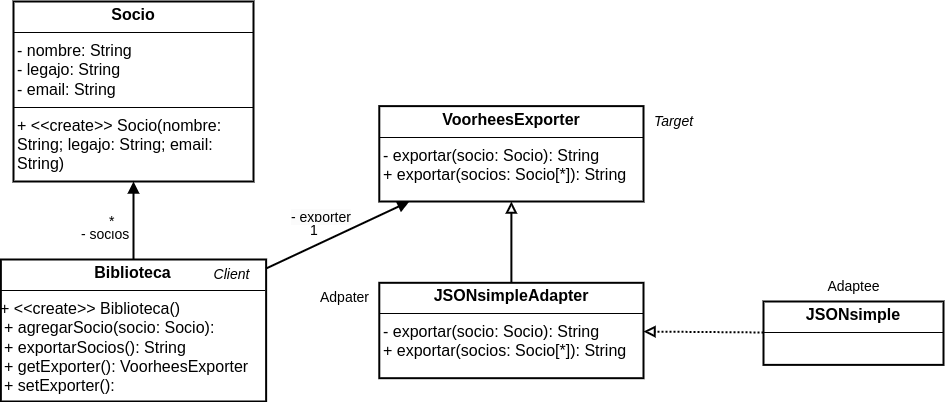

The diagram above was exported from draw.io. Its source (the exported page's mxGraphModel, read from the mxfile embedded in the PNG):
<mxGraphModel dx="1100" dy="684" grid="0" gridSize="10" guides="1" tooltips="1" connect="1" arrows="1" fold="1" page="1" pageScale="1" pageWidth="1169" pageHeight="827" math="0" shadow="0">
  <root>
    <mxCell id="0" />
    <mxCell id="1" parent="0" />
    <mxCell id="9pBa4Zp3dXorGQlqbJrF-3" value="&lt;p style=&quot;margin: 4px 0px 0px; text-align: center; font-size: 16px;&quot;&gt;&lt;b style=&quot;&quot;&gt;&lt;font style=&quot;font-size: 16px;&quot;&gt;Socio&lt;/font&gt;&lt;/b&gt;&lt;/p&gt;&lt;hr size=&quot;1&quot; style=&quot;border-style: solid; font-size: 16px;&quot;&gt;&lt;p style=&quot;margin: 0px 0px 0px 4px; font-size: 16px;&quot;&gt;- nombre: String&lt;/p&gt;&lt;p style=&quot;margin: 0px 0px 0px 4px; font-size: 16px;&quot;&gt;- legajo: String&lt;/p&gt;&lt;p style=&quot;margin: 0px 0px 0px 4px; font-size: 16px;&quot;&gt;- email: String&lt;/p&gt;&lt;hr size=&quot;1&quot; style=&quot;border-style: solid; font-size: 16px;&quot;&gt;&lt;p style=&quot;margin: 0px 0px 0px 4px; font-size: 16px;&quot;&gt;&lt;font style=&quot;font-size: 16px;&quot;&gt;+ &amp;lt;&amp;lt;create&amp;gt;&amp;gt; Socio(nombre: String; legajo: String; email: String)&lt;/font&gt;&lt;/p&gt;" style="verticalAlign=top;align=left;overflow=fill;html=1;whiteSpace=wrap;strokeWidth=2;" vertex="1" parent="1">
      <mxGeometry x="180" y="90" width="240" height="180" as="geometry" />
    </mxCell>
    <mxCell id="9pBa4Zp3dXorGQlqbJrF-4" value="&lt;p style=&quot;margin: 4px 0px 0px; text-align: center; font-size: 16px;&quot;&gt;&lt;b style=&quot;&quot;&gt;&lt;font style=&quot;font-size: 16px;&quot;&gt;VoorheesExporter&lt;/font&gt;&lt;/b&gt;&lt;/p&gt;&lt;hr size=&quot;1&quot; style=&quot;border-style: solid; font-size: 16px;&quot;&gt;&lt;p style=&quot;margin: 0px 0px 0px 4px; font-size: 16px;&quot;&gt;&lt;font style=&quot;font-size: 16px;&quot;&gt;- exportar(socio: Socio): String&lt;/font&gt;&lt;/p&gt;&lt;p style=&quot;margin: 0px 0px 0px 4px; font-size: 16px;&quot;&gt;&lt;font style=&quot;font-size: 16px;&quot;&gt;+ exportar(socios: Socio[*]): String&lt;/font&gt;&lt;/p&gt;" style="verticalAlign=top;align=left;overflow=fill;html=1;whiteSpace=wrap;strokeWidth=2;" vertex="1" parent="1">
      <mxGeometry x="545.79" y="194.62" width="264.21" height="95.38" as="geometry" />
    </mxCell>
    <mxCell id="9pBa4Zp3dXorGQlqbJrF-5" value="&lt;p style=&quot;margin: 4px 0px 0px; text-align: center; font-size: 16px;&quot;&gt;&lt;b style=&quot;&quot;&gt;&lt;font style=&quot;font-size: 16px;&quot;&gt;Biblioteca&lt;/font&gt;&lt;/b&gt;&lt;/p&gt;&lt;hr size=&quot;1&quot; style=&quot;border-style: solid; font-size: 16px;&quot;&gt;&lt;span style=&quot;font-size: 16px;&quot;&gt;+ &amp;lt;&amp;lt;create&amp;gt;&amp;gt; Biblioteca()&lt;/span&gt;&lt;br&gt;&lt;p style=&quot;margin: 0px 0px 0px 4px; font-size: 16px;&quot;&gt;&lt;font style=&quot;font-size: 16px;&quot;&gt;+ agregarSocio(socio: Socio):&amp;nbsp;&lt;/font&gt;&lt;/p&gt;&lt;p style=&quot;margin: 0px 0px 0px 4px; font-size: 16px;&quot;&gt;&lt;font style=&quot;font-size: 16px;&quot;&gt;+ exportarSocios(): String&lt;/font&gt;&lt;/p&gt;&lt;p style=&quot;margin: 0px 0px 0px 4px; font-size: 16px;&quot;&gt;&lt;font style=&quot;font-size: 16px;&quot;&gt;+ getExporter(): VoorheesExporter&lt;/font&gt;&lt;/p&gt;&lt;p style=&quot;margin: 0px 0px 0px 4px; font-size: 16px;&quot;&gt;&lt;font style=&quot;font-size: 16px;&quot;&gt;+ setExporter():&amp;nbsp;&lt;/font&gt;&lt;/p&gt;" style="verticalAlign=top;align=left;overflow=fill;html=1;whiteSpace=wrap;strokeWidth=2;" vertex="1" parent="1">
      <mxGeometry x="167.37" y="348" width="265.26" height="142" as="geometry" />
    </mxCell>
    <mxCell id="9pBa4Zp3dXorGQlqbJrF-11" value="- socios" style="endArrow=block;endFill=1;html=1;align=left;verticalAlign=top;rounded=0;strokeWidth=2;endSize=7;fontSize=14;" edge="1" parent="1" source="9pBa4Zp3dXorGQlqbJrF-5" target="9pBa4Zp3dXorGQlqbJrF-3">
      <mxGeometry x="0.0182" y="54" relative="1" as="geometry">
        <mxPoint x="242.63" y="260" as="sourcePoint" />
        <mxPoint x="290" y="80" as="targetPoint" />
        <mxPoint as="offset" />
      </mxGeometry>
    </mxCell>
    <mxCell id="9pBa4Zp3dXorGQlqbJrF-12" value="*" style="edgeLabel;resizable=0;html=1;align=left;verticalAlign=bottom;fontSize=14;" connectable="0" vertex="1" parent="9pBa4Zp3dXorGQlqbJrF-11">
      <mxGeometry x="-1" relative="1" as="geometry">
        <mxPoint x="-26" y="-28" as="offset" />
      </mxGeometry>
    </mxCell>
    <mxCell id="9pBa4Zp3dXorGQlqbJrF-14" value="&lt;span style=&quot;text-wrap: wrap; background-color: rgb(251, 251, 251);&quot;&gt;-&amp;nbsp;&lt;/span&gt;&lt;span style=&quot;background-color: rgb(251, 251, 251); text-wrap: wrap;&quot;&gt;exporter&lt;/span&gt;" style="endArrow=block;endFill=1;html=1;align=left;verticalAlign=top;rounded=0;strokeWidth=2;endSize=7;fontSize=14;" edge="1" parent="1" source="9pBa4Zp3dXorGQlqbJrF-5" target="9pBa4Zp3dXorGQlqbJrF-4">
      <mxGeometry x="-0.3787" y="50" relative="1" as="geometry">
        <mxPoint x="316" y="358" as="sourcePoint" />
        <mxPoint x="316" y="218" as="targetPoint" />
        <mxPoint as="offset" />
      </mxGeometry>
    </mxCell>
    <mxCell id="9pBa4Zp3dXorGQlqbJrF-15" value="1" style="edgeLabel;resizable=0;html=1;align=left;verticalAlign=bottom;fontSize=14;" connectable="0" vertex="1" parent="9pBa4Zp3dXorGQlqbJrF-14">
      <mxGeometry x="-1" relative="1" as="geometry">
        <mxPoint x="42" y="-28" as="offset" />
      </mxGeometry>
    </mxCell>
    <mxCell id="9pBa4Zp3dXorGQlqbJrF-17" value="&lt;p style=&quot;margin: 4px 0px 0px; text-align: center; font-size: 16px;&quot;&gt;&lt;b&gt;JSONsimpleAdapter&lt;/b&gt;&lt;/p&gt;&lt;hr size=&quot;1&quot; style=&quot;border-style: solid; font-size: 16px;&quot;&gt;&lt;p style=&quot;margin: 0px 0px 0px 4px; font-size: 16px;&quot;&gt;&lt;font style=&quot;font-size: 16px;&quot;&gt;- exportar(socio: Socio): String&lt;/font&gt;&lt;/p&gt;&lt;p style=&quot;margin: 0px 0px 0px 4px; font-size: 16px;&quot;&gt;&lt;font style=&quot;font-size: 16px;&quot;&gt;+ exportar(socios: Socio[*]): String&lt;/font&gt;&lt;/p&gt;" style="verticalAlign=top;align=left;overflow=fill;html=1;whiteSpace=wrap;strokeWidth=2;" vertex="1" parent="1">
      <mxGeometry x="545.79" y="371.31" width="264.21" height="95.38" as="geometry" />
    </mxCell>
    <mxCell id="9pBa4Zp3dXorGQlqbJrF-19" value="" style="endArrow=block;endFill=0;html=1;align=left;verticalAlign=top;rounded=0;strokeWidth=2;endSize=7;fontSize=14;" edge="1" parent="1" source="9pBa4Zp3dXorGQlqbJrF-17" target="9pBa4Zp3dXorGQlqbJrF-4">
      <mxGeometry x="-0.3787" y="50" relative="1" as="geometry">
        <mxPoint x="448" y="366" as="sourcePoint" />
        <mxPoint x="587" y="300" as="targetPoint" />
        <mxPoint as="offset" />
      </mxGeometry>
    </mxCell>
    <mxCell id="9pBa4Zp3dXorGQlqbJrF-21" value="&lt;font style=&quot;font-size: 14px;&quot;&gt;&lt;i&gt;Target&lt;/i&gt;&lt;/font&gt;" style="text;html=1;align=center;verticalAlign=middle;resizable=0;points=[];autosize=1;strokeColor=none;fillColor=none;" vertex="1" parent="1">
      <mxGeometry x="810" y="194.62" width="60" height="30" as="geometry" />
    </mxCell>
    <mxCell id="9pBa4Zp3dXorGQlqbJrF-22" value="&lt;font style=&quot;font-size: 14px;&quot;&gt;Adpater&lt;/font&gt;" style="text;html=1;align=center;verticalAlign=middle;resizable=0;points=[];autosize=1;strokeColor=none;fillColor=none;" vertex="1" parent="1">
      <mxGeometry x="475.79" y="371.31" width="70" height="30" as="geometry" />
    </mxCell>
    <mxCell id="9pBa4Zp3dXorGQlqbJrF-23" value="&lt;font style=&quot;font-size: 14px;&quot;&gt;&lt;i&gt;Client&lt;/i&gt;&lt;/font&gt;" style="text;html=1;align=center;verticalAlign=middle;resizable=0;points=[];autosize=1;strokeColor=none;fillColor=none;" vertex="1" parent="1">
      <mxGeometry x="367.63" y="348" width="60" height="30" as="geometry" />
    </mxCell>
    <mxCell id="9pBa4Zp3dXorGQlqbJrF-24" value="&lt;p style=&quot;margin: 4px 0px 0px; text-align: center; font-size: 16px;&quot;&gt;&lt;b&gt;JSONsimple&lt;/b&gt;&lt;/p&gt;&lt;hr size=&quot;1&quot; style=&quot;border-style: solid; font-size: 16px;&quot;&gt;&lt;p style=&quot;margin: 0px 0px 0px 4px; font-size: 16px;&quot;&gt;&lt;br&gt;&lt;/p&gt;" style="verticalAlign=top;align=left;overflow=fill;html=1;whiteSpace=wrap;strokeWidth=2;" vertex="1" parent="1">
      <mxGeometry x="930" y="390" width="180" height="63.38" as="geometry" />
    </mxCell>
    <mxCell id="9pBa4Zp3dXorGQlqbJrF-25" value="" style="endArrow=block;endFill=0;html=1;align=left;verticalAlign=top;rounded=0;strokeWidth=2;endSize=7;fontSize=14;dashed=1;dashPattern=1 1;" edge="1" parent="1" source="9pBa4Zp3dXorGQlqbJrF-24" target="9pBa4Zp3dXorGQlqbJrF-17">
      <mxGeometry x="-0.3787" y="50" relative="1" as="geometry">
        <mxPoint x="688" y="381" as="sourcePoint" />
        <mxPoint x="688" y="300" as="targetPoint" />
        <mxPoint as="offset" />
      </mxGeometry>
    </mxCell>
    <mxCell id="9pBa4Zp3dXorGQlqbJrF-26" value="&lt;font style=&quot;font-size: 14px;&quot;&gt;Adaptee&lt;/font&gt;" style="text;html=1;align=center;verticalAlign=middle;resizable=0;points=[];autosize=1;strokeColor=none;fillColor=none;" vertex="1" parent="1">
      <mxGeometry x="980" y="360" width="80" height="30" as="geometry" />
    </mxCell>
  </root>
</mxGraphModel>